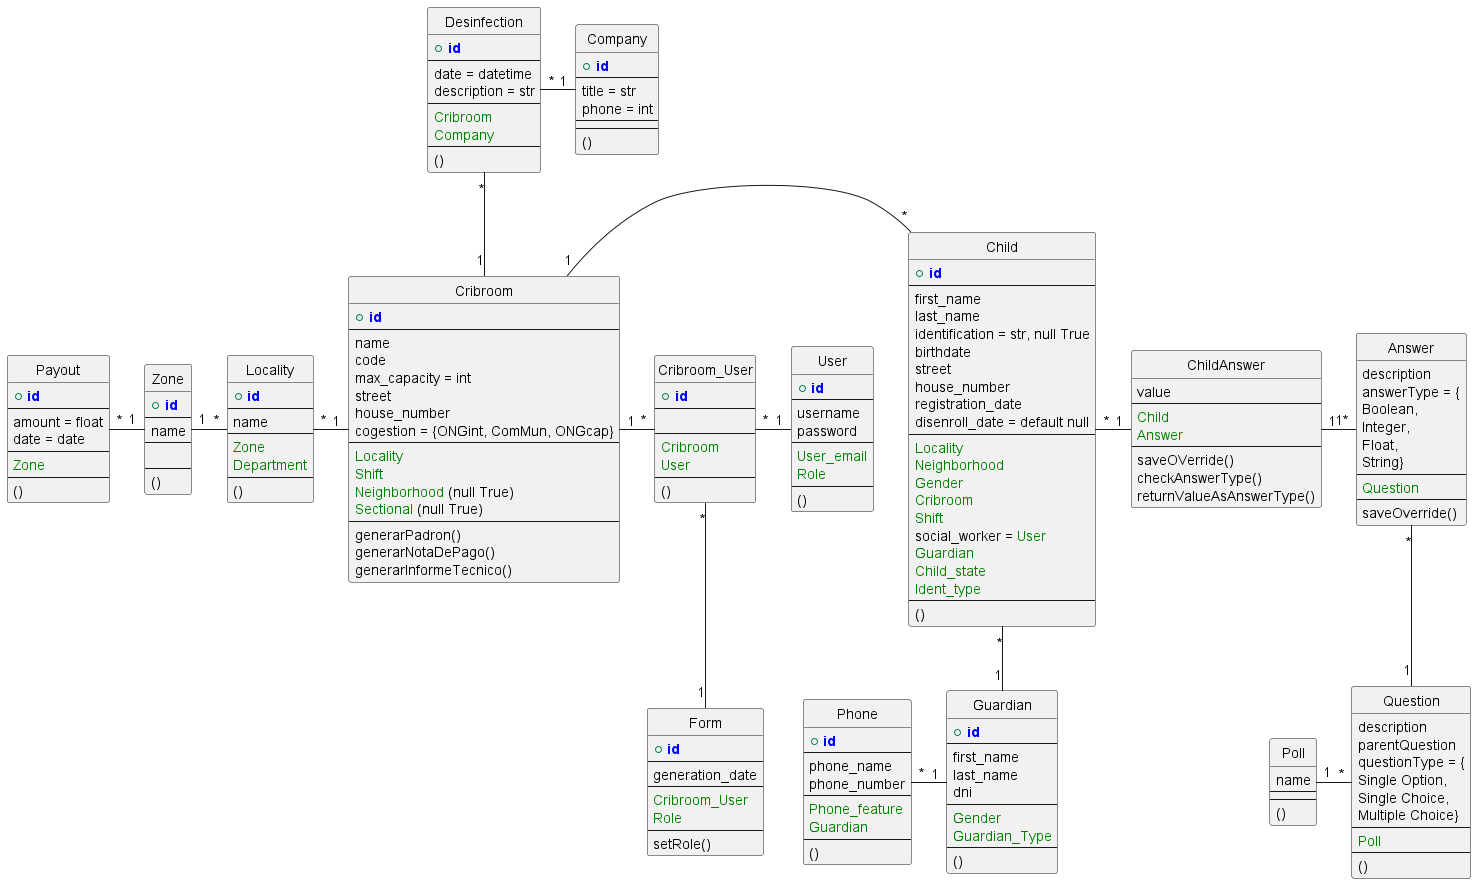

The diagram above was rendered by PlantUML. Its source (embedded in the PNG):
@startuml

' !define ENTITY
!define PRIMARY_KEY(x) <b><color:blue>x</color></b>
!define FOREIGN_KEY(x) <color:green>x</color>

hide circle

entity Cribroom {
    + PRIMARY_KEY(id)
    --
    name
    code
    max_capacity = int
    street
    house_number
    cogestion = {ONGint, ComMun, ONGcap}
    --
    FOREIGN_KEY(Locality)
    FOREIGN_KEY(Shift)
    FOREIGN_KEY(Neighborhood) (null True)
    FOREIGN_KEY(Sectional) (null True)
    --
    generarPadron()
    generarNotaDePago()
    generarInformeTecnico()
}

entity Company {
    + PRIMARY_KEY(id)
    --
    title = str
    phone = int
    --
    --
    ()
}

entity Desinfection {
    + PRIMARY_KEY(id)
    --
    date = datetime
    description = str
    --
    FOREIGN_KEY(Cribroom)
    FOREIGN_KEY(Company)
    --
    ()
}

Desinfection "*" - "1" Company
Desinfection "*" -- "1" Cribroom

entity Payout {
    + PRIMARY_KEY(id)
    --
    amount = float
    date = date
    --
    FOREIGN_KEY(Zone)
    ' Payout_Adress = capital or upcountry
    --
    ()
}

entity Zone {
    + PRIMARY_KEY(id)
    --
    name
    --

    ' interior or capital
    --
    ()
}

Payout "*" - "1" Zone
' Zone "1" - "*" Cribroom

entity Child {
    + PRIMARY_KEY(id)
    --
    first_name
    last_name
    identification = str, null True
    birthdate
    street
    house_number
    registration_date
    disenroll_date = default null
    --
    FOREIGN_KEY(Locality)
    FOREIGN_KEY(Neighborhood)
    FOREIGN_KEY(Gender)
    FOREIGN_KEY(Cribroom)
    FOREIGN_KEY(Shift)
    social_worker = FOREIGN_KEY(User)
    FOREIGN_KEY(Guardian)
    FOREIGN_KEY(Child_state)
    FOREIGN_KEY(Ident_type)
    --
    ()
}

Cribroom "1" - "*" Child

entity User {
    + PRIMARY_KEY(id)
    --
    username
    password
    --
    FOREIGN_KEY(User_email)
    FOREIGN_KEY(Role)
    --
    ()
}

entity Cribroom_User {
    + PRIMARY_KEY(id)
    --

    --
    FOREIGN_KEY(Cribroom)
    FOREIGN_KEY(User)
    --
    ()
}

Cribroom "1" - "*" Cribroom_User
Cribroom_User "*" - "1" User


entity Guardian {
    + PRIMARY_KEY(id)
    --
    first_name
    last_name
    dni
    --
    FOREIGN_KEY(Gender)
    FOREIGN_KEY(Guardian_Type)
    --
    ()
}


entity Phone {
    + PRIMARY_KEY(id)
    --
    phone_name
    phone_number
    --
    FOREIGN_KEY(Phone_feature)
    FOREIGN_KEY(Guardian)
    --
    ()
}

Child "*" -- "1" Guardian
Phone "*" - "1" Guardian

entity Form {
    + PRIMARY_KEY(id)
    --
    generation_date
    --
    FOREIGN_KEY(Cribroom_User)
    FOREIGN_KEY(Role)
    --
    setRole()
}

Cribroom_User "*" -- "1" Form

entity Locality {
    + PRIMARY_KEY(id)
    --
    name
    --
    FOREIGN_KEY(Zone)
    FOREIGN_KEY(Department)
    --
    ()
}

Zone "1" - "*" Locality
Locality "*" - "1" Cribroom


entity Poll{
    name
    --
    --
    ()
}

entity Question{
    description
    parentQuestion
    questionType = {
     Single Option,
     Single Choice,
     Multiple Choice}
    --
    FOREIGN_KEY(Poll)
    --
    ()
}

entity Answer{
    description
    answerType = {
     Boolean,
     Integer,
     Float,
     String}
    --
    FOREIGN_KEY(Question)
    --
    saveOverride()
}

class ChildAnswer{
    value
    --
    FOREIGN_KEY(Child)
    FOREIGN_KEY(Answer)
    --
    saveOVerride()
    checkAnswerType()
    returnValueAsAnswerType()
}

Child "*" - "1" ChildAnswer
ChildAnswer "1" - "1*" Answer
Answer "*" -- "1" Question
Poll "1" - "*" Question

@enduml